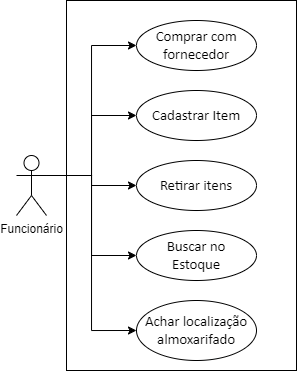

The diagram above was exported from draw.io. Its source (the exported page's mxGraphModel, read from the mxfile embedded in the PNG):
<mxGraphModel dx="650" dy="381" grid="1" gridSize="10" guides="1" tooltips="1" connect="1" arrows="1" fold="1" page="1" pageScale="1" pageWidth="827" pageHeight="1169" math="0" shadow="0">
  <root>
    <mxCell id="0" />
    <mxCell id="1" parent="0" />
    <mxCell id="_2sstbpH31g671UUvjcT-29" style="edgeStyle=orthogonalEdgeStyle;rounded=0;orthogonalLoop=1;jettySize=auto;html=1;exitX=1;exitY=0.3333333333333333;exitDx=0;exitDy=0;exitPerimeter=0;entryX=0;entryY=0.5;entryDx=0;entryDy=0;" edge="1" parent="1" source="_2sstbpH31g671UUvjcT-1" target="_2sstbpH31g671UUvjcT-2">
      <mxGeometry relative="1" as="geometry" />
    </mxCell>
    <mxCell id="_2sstbpH31g671UUvjcT-30" style="edgeStyle=orthogonalEdgeStyle;rounded=0;orthogonalLoop=1;jettySize=auto;html=1;exitX=1;exitY=0.3333333333333333;exitDx=0;exitDy=0;exitPerimeter=0;entryX=0;entryY=0.5;entryDx=0;entryDy=0;" edge="1" parent="1" source="_2sstbpH31g671UUvjcT-1" target="_2sstbpH31g671UUvjcT-9">
      <mxGeometry relative="1" as="geometry" />
    </mxCell>
    <mxCell id="_2sstbpH31g671UUvjcT-31" style="edgeStyle=orthogonalEdgeStyle;rounded=0;orthogonalLoop=1;jettySize=auto;html=1;exitX=1;exitY=0.3333333333333333;exitDx=0;exitDy=0;exitPerimeter=0;entryX=0;entryY=0.5;entryDx=0;entryDy=0;" edge="1" parent="1" source="_2sstbpH31g671UUvjcT-1" target="_2sstbpH31g671UUvjcT-6">
      <mxGeometry relative="1" as="geometry" />
    </mxCell>
    <mxCell id="_2sstbpH31g671UUvjcT-32" style="edgeStyle=orthogonalEdgeStyle;rounded=0;orthogonalLoop=1;jettySize=auto;html=1;exitX=1;exitY=0.3333333333333333;exitDx=0;exitDy=0;exitPerimeter=0;entryX=0;entryY=0.5;entryDx=0;entryDy=0;" edge="1" parent="1" source="_2sstbpH31g671UUvjcT-1" target="_2sstbpH31g671UUvjcT-4">
      <mxGeometry relative="1" as="geometry" />
    </mxCell>
    <mxCell id="_2sstbpH31g671UUvjcT-37" style="edgeStyle=orthogonalEdgeStyle;rounded=0;orthogonalLoop=1;jettySize=auto;html=1;exitX=1;exitY=0.3333333333333333;exitDx=0;exitDy=0;exitPerimeter=0;entryX=0;entryY=0.5;entryDx=0;entryDy=0;" edge="1" parent="1" source="_2sstbpH31g671UUvjcT-1" target="_2sstbpH31g671UUvjcT-3">
      <mxGeometry relative="1" as="geometry" />
    </mxCell>
    <mxCell id="_2sstbpH31g671UUvjcT-1" value="Funcionário" style="shape=umlActor;verticalLabelPosition=bottom;verticalAlign=top;html=1;outlineConnect=0;" vertex="1" parent="1">
      <mxGeometry x="60" y="305" width="30" height="60" as="geometry" />
    </mxCell>
    <mxCell id="_2sstbpH31g671UUvjcT-2" value="&lt;p style=&quot;margin:0in;font-family:Calibri;font-size:11.0pt&quot;&gt;Comprar com&lt;/p&gt;&lt;p style=&quot;margin:0in;font-family:Calibri;font-size:11.0pt&quot;&gt;fornecedor&lt;/p&gt;" style="ellipse;whiteSpace=wrap;html=1;" vertex="1" parent="1">
      <mxGeometry x="180" y="170" width="120" height="50" as="geometry" />
    </mxCell>
    <mxCell id="_2sstbpH31g671UUvjcT-3" value="&lt;p style=&quot;margin:0in;font-family:Calibri;font-size:11.0pt&quot;&gt;Achar localização&lt;/p&gt;&lt;p style=&quot;margin:0in;font-family:Calibri;font-size:11.0pt&quot;&gt;almoxarifado&lt;/p&gt;" style="ellipse;whiteSpace=wrap;html=1;" vertex="1" parent="1">
      <mxGeometry x="180" y="450" width="120" height="60" as="geometry" />
    </mxCell>
    <mxCell id="_2sstbpH31g671UUvjcT-4" value="&lt;p style=&quot;margin:0in;font-family:Calibri;font-size:11.0pt&quot;&gt;Buscar no&lt;/p&gt;&lt;span style=&quot;font-family: Calibri; font-size: 11pt; background-color: initial;&quot;&gt;Estoque&lt;/span&gt;" style="ellipse;whiteSpace=wrap;html=1;" vertex="1" parent="1">
      <mxGeometry x="180" y="380" width="120" height="50" as="geometry" />
    </mxCell>
    <mxCell id="_2sstbpH31g671UUvjcT-6" value="&lt;p style=&quot;margin:0in;font-family:Calibri;font-size:11.0pt&quot;&gt;Retirar itens&lt;/p&gt;" style="ellipse;whiteSpace=wrap;html=1;" vertex="1" parent="1">
      <mxGeometry x="180" y="310" width="120" height="50" as="geometry" />
    </mxCell>
    <mxCell id="_2sstbpH31g671UUvjcT-9" value="&lt;p style=&quot;margin:0in;font-family:Calibri;font-size:11.0pt&quot;&gt;Cadastrar Item&lt;/p&gt;" style="ellipse;whiteSpace=wrap;html=1;" vertex="1" parent="1">
      <mxGeometry x="180" y="240" width="120" height="50" as="geometry" />
    </mxCell>
    <mxCell id="_2sstbpH31g671UUvjcT-38" value="" style="rounded=0;whiteSpace=wrap;html=1;fillColor=none;" vertex="1" parent="1">
      <mxGeometry x="110" y="150" width="230" height="370" as="geometry" />
    </mxCell>
  </root>
</mxGraphModel>